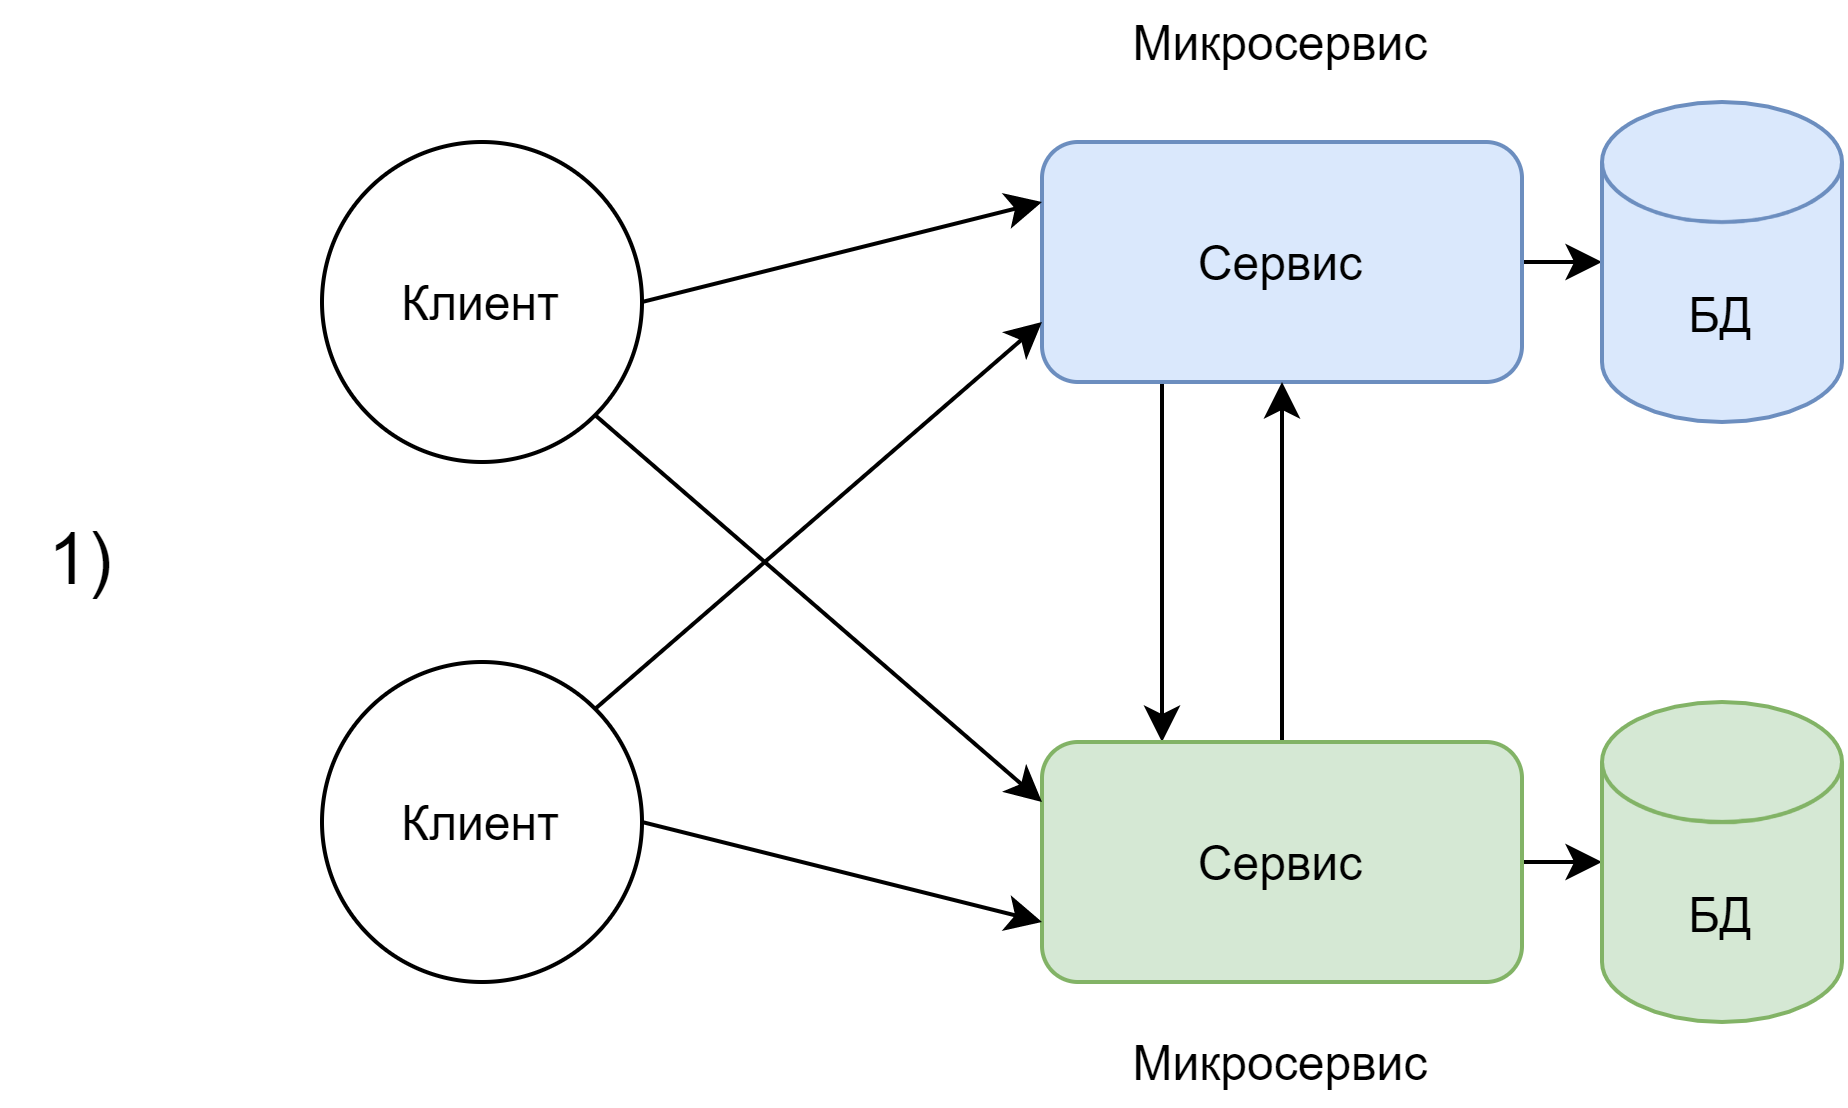

The diagram above was exported from draw.io. Its source (the exported page's mxGraphModel, read from the mxfile embedded in the PNG):
<mxGraphModel dx="1292" dy="739" grid="1" gridSize="10" guides="1" tooltips="1" connect="1" arrows="1" fold="1" page="1" pageScale="1" pageWidth="1100" pageHeight="850" background="#ffffff" math="0" shadow="0">
  <root>
    <mxCell id="0" />
    <mxCell id="1" parent="0" />
    <mxCell id="wAKESaqTWCrRpAc3DBPC-18" style="edgeStyle=orthogonalEdgeStyle;rounded=0;orthogonalLoop=1;jettySize=auto;html=1;entryX=0;entryY=0.5;entryDx=0;entryDy=0;entryPerimeter=0;exitX=1;exitY=0.5;exitDx=0;exitDy=0;" parent="1" source="hqew8apP-kvOiDOTK45H-2" target="wAKESaqTWCrRpAc3DBPC-17" edge="1">
      <mxGeometry relative="1" as="geometry">
        <mxPoint x="420" y="85" as="sourcePoint" />
      </mxGeometry>
    </mxCell>
    <mxCell id="wAKESaqTWCrRpAc3DBPC-15" value="&lt;font style=&quot;font-size: 18px&quot;&gt;1)&lt;/font&gt;" style="text;html=1;strokeColor=none;fillColor=none;align=center;verticalAlign=middle;whiteSpace=wrap;rounded=0;" parent="1" vertex="1">
      <mxGeometry x="60" y="150" width="40" height="20" as="geometry" />
    </mxCell>
    <mxCell id="wAKESaqTWCrRpAc3DBPC-17" value="&lt;span&gt;БД&lt;/span&gt;" style="shape=cylinder3;whiteSpace=wrap;html=1;boundedLbl=1;backgroundOutline=1;size=15;fillColor=#dae8fc;strokeColor=#6c8ebf;" parent="1" vertex="1">
      <mxGeometry x="460" y="45" width="60" height="80" as="geometry" />
    </mxCell>
    <mxCell id="hqew8apP-kvOiDOTK45H-10" style="edgeStyle=orthogonalEdgeStyle;rounded=0;orthogonalLoop=1;jettySize=auto;html=1;exitX=0.25;exitY=1;exitDx=0;exitDy=0;entryX=0.25;entryY=0;entryDx=0;entryDy=0;" edge="1" parent="1" source="hqew8apP-kvOiDOTK45H-2" target="hqew8apP-kvOiDOTK45H-8">
      <mxGeometry relative="1" as="geometry" />
    </mxCell>
    <mxCell id="hqew8apP-kvOiDOTK45H-2" value="Сервис" style="rounded=1;whiteSpace=wrap;html=1;fillColor=#dae8fc;strokeColor=#6c8ebf;" vertex="1" parent="1">
      <mxGeometry x="320" y="55" width="120" height="60" as="geometry" />
    </mxCell>
    <mxCell id="hqew8apP-kvOiDOTK45H-4" value="Микросервис" style="text;html=1;strokeColor=none;fillColor=none;align=center;verticalAlign=middle;whiteSpace=wrap;rounded=0;" vertex="1" parent="1">
      <mxGeometry x="335" y="20" width="90" height="20" as="geometry" />
    </mxCell>
    <mxCell id="hqew8apP-kvOiDOTK45H-6" style="edgeStyle=orthogonalEdgeStyle;rounded=0;orthogonalLoop=1;jettySize=auto;html=1;entryX=0;entryY=0.5;entryDx=0;entryDy=0;entryPerimeter=0;exitX=1;exitY=0.5;exitDx=0;exitDy=0;" edge="1" parent="1" source="hqew8apP-kvOiDOTK45H-8" target="hqew8apP-kvOiDOTK45H-7">
      <mxGeometry relative="1" as="geometry">
        <mxPoint x="420" y="235" as="sourcePoint" />
      </mxGeometry>
    </mxCell>
    <mxCell id="hqew8apP-kvOiDOTK45H-7" value="&lt;span&gt;БД&lt;/span&gt;" style="shape=cylinder3;whiteSpace=wrap;html=1;boundedLbl=1;backgroundOutline=1;size=15;fillColor=#d5e8d4;strokeColor=#82b366;" vertex="1" parent="1">
      <mxGeometry x="460" y="195" width="60" height="80" as="geometry" />
    </mxCell>
    <mxCell id="hqew8apP-kvOiDOTK45H-11" style="edgeStyle=orthogonalEdgeStyle;rounded=0;orthogonalLoop=1;jettySize=auto;html=1;exitX=0.5;exitY=0;exitDx=0;exitDy=0;entryX=0.5;entryY=1;entryDx=0;entryDy=0;" edge="1" parent="1" source="hqew8apP-kvOiDOTK45H-8" target="hqew8apP-kvOiDOTK45H-2">
      <mxGeometry relative="1" as="geometry" />
    </mxCell>
    <mxCell id="hqew8apP-kvOiDOTK45H-8" value="Сервис" style="rounded=1;whiteSpace=wrap;html=1;fillColor=#d5e8d4;strokeColor=#82b366;" vertex="1" parent="1">
      <mxGeometry x="320" y="205" width="120" height="60" as="geometry" />
    </mxCell>
    <mxCell id="hqew8apP-kvOiDOTK45H-9" value="Микросервис" style="text;html=1;strokeColor=none;fillColor=none;align=center;verticalAlign=middle;whiteSpace=wrap;rounded=0;" vertex="1" parent="1">
      <mxGeometry x="335" y="275" width="90" height="20" as="geometry" />
    </mxCell>
    <mxCell id="hqew8apP-kvOiDOTK45H-12" value="Клиент" style="ellipse;whiteSpace=wrap;html=1;aspect=fixed;" vertex="1" parent="1">
      <mxGeometry x="140" y="55" width="80" height="80" as="geometry" />
    </mxCell>
    <mxCell id="hqew8apP-kvOiDOTK45H-13" value="Клиент" style="ellipse;whiteSpace=wrap;html=1;aspect=fixed;" vertex="1" parent="1">
      <mxGeometry x="140" y="185" width="80" height="80" as="geometry" />
    </mxCell>
    <mxCell id="hqew8apP-kvOiDOTK45H-14" value="" style="endArrow=classic;html=1;exitX=1;exitY=0.5;exitDx=0;exitDy=0;entryX=0;entryY=0.25;entryDx=0;entryDy=0;" edge="1" parent="1" source="hqew8apP-kvOiDOTK45H-12" target="hqew8apP-kvOiDOTK45H-2">
      <mxGeometry width="50" height="50" relative="1" as="geometry">
        <mxPoint x="270" y="160" as="sourcePoint" />
        <mxPoint x="320" y="110" as="targetPoint" />
      </mxGeometry>
    </mxCell>
    <mxCell id="hqew8apP-kvOiDOTK45H-15" value="" style="endArrow=classic;html=1;exitX=1;exitY=1;exitDx=0;exitDy=0;entryX=0;entryY=0.25;entryDx=0;entryDy=0;" edge="1" parent="1" source="hqew8apP-kvOiDOTK45H-12" target="hqew8apP-kvOiDOTK45H-8">
      <mxGeometry width="50" height="50" relative="1" as="geometry">
        <mxPoint x="230" y="120" as="sourcePoint" />
        <mxPoint x="330" y="95" as="targetPoint" />
      </mxGeometry>
    </mxCell>
    <mxCell id="hqew8apP-kvOiDOTK45H-16" value="" style="endArrow=classic;html=1;exitX=1;exitY=0;exitDx=0;exitDy=0;entryX=0;entryY=0.75;entryDx=0;entryDy=0;" edge="1" parent="1" source="hqew8apP-kvOiDOTK45H-13" target="hqew8apP-kvOiDOTK45H-2">
      <mxGeometry width="50" height="50" relative="1" as="geometry">
        <mxPoint x="230" y="120" as="sourcePoint" />
        <mxPoint x="330" y="95" as="targetPoint" />
      </mxGeometry>
    </mxCell>
    <mxCell id="hqew8apP-kvOiDOTK45H-17" value="" style="endArrow=classic;html=1;exitX=1;exitY=0.5;exitDx=0;exitDy=0;entryX=0;entryY=0.75;entryDx=0;entryDy=0;" edge="1" parent="1" source="hqew8apP-kvOiDOTK45H-13" target="hqew8apP-kvOiDOTK45H-8">
      <mxGeometry width="50" height="50" relative="1" as="geometry">
        <mxPoint x="230" y="105" as="sourcePoint" />
        <mxPoint x="330" y="80" as="targetPoint" />
      </mxGeometry>
    </mxCell>
  </root>
</mxGraphModel>